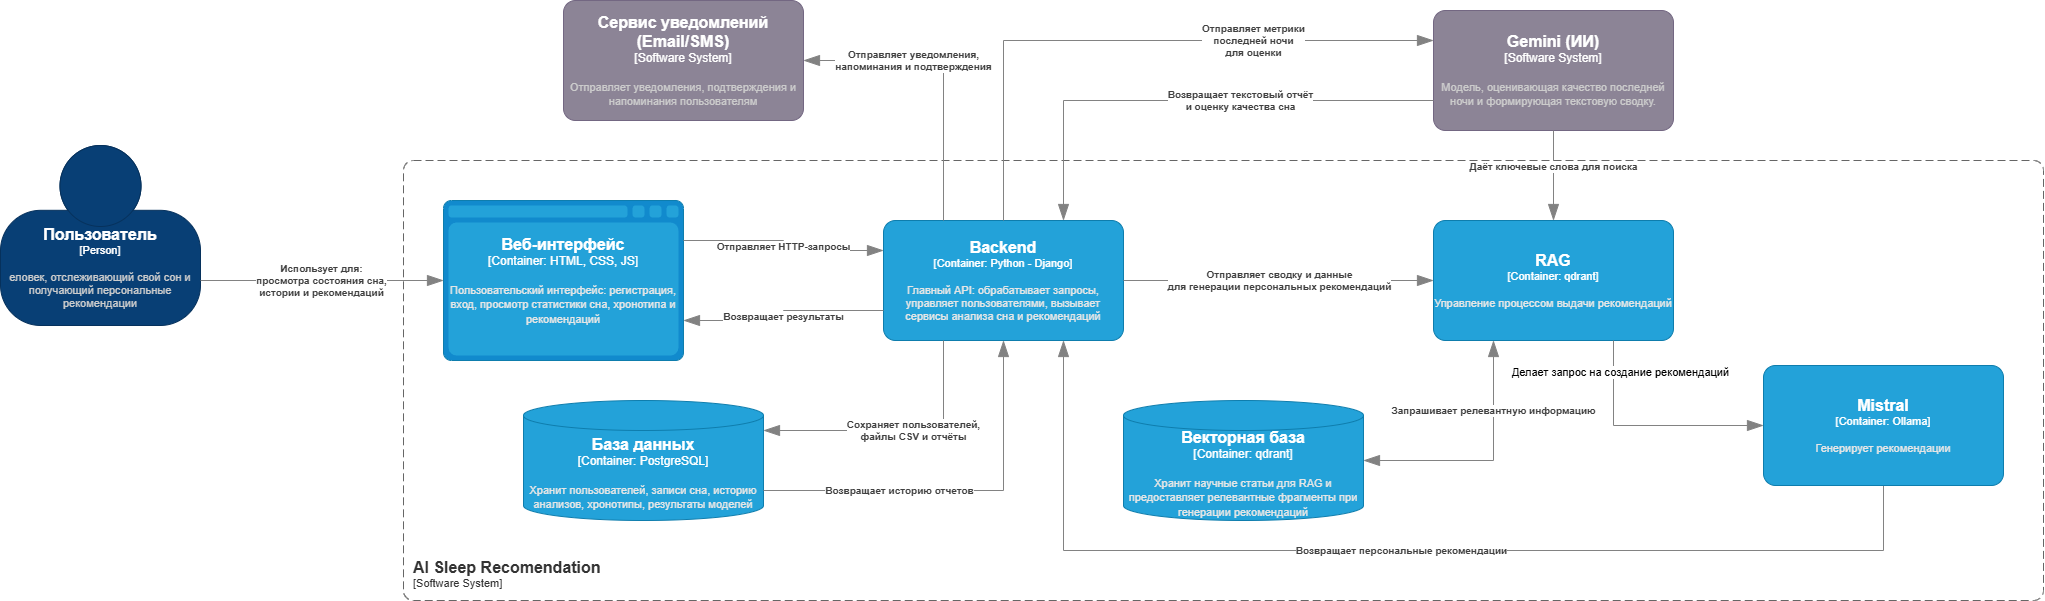

The diagram above was exported from draw.io. Its source (the exported page's mxGraphModel, read from the mxfile embedded in the PNG):
<mxGraphModel dx="2316" dy="894" grid="1" gridSize="10" guides="1" tooltips="1" connect="1" arrows="1" fold="1" page="1" pageScale="1" pageWidth="827" pageHeight="1169" math="0" shadow="0">
  <root>
    <mxCell id="0" />
    <mxCell id="1" parent="0" />
    <object placeholders="1" c4Name="Пользователь" c4Type="Person" c4Description="еловек, отслеживающий свой сон и получающий персональные рекомендации" label="&lt;font style=&quot;font-size: 16px&quot;&gt;&lt;b&gt;%c4Name%&lt;/b&gt;&lt;/font&gt;&lt;div&gt;[%c4Type%]&lt;/div&gt;&lt;br&gt;&lt;div&gt;&lt;font style=&quot;font-size: 11px&quot;&gt;&lt;font color=&quot;#cccccc&quot;&gt;%c4Description%&lt;/font&gt;&lt;/div&gt;" id="CTaHMNPpxFTNznlMvu3y-1">
      <mxCell style="html=1;fontSize=11;dashed=0;whiteSpace=wrap;fillColor=#083F75;strokeColor=#06315C;fontColor=#ffffff;shape=mxgraph.c4.person2;align=center;metaEdit=1;points=[[0.5,0,0],[1,0.5,0],[1,0.75,0],[0.75,1,0],[0.5,1,0],[0.25,1,0],[0,0.75,0],[0,0.5,0]];resizable=0;" parent="1" vertex="1">
        <mxGeometry x="-83" y="305" width="200" height="180" as="geometry" />
      </mxCell>
    </object>
    <object placeholders="1" c4Name="Сервис уведомлений (Email/SMS)" c4Type="Software System" c4Description="Отправляет уведомления, подтверждения и напоминания пользователям" label="&lt;font style=&quot;font-size: 16px&quot;&gt;&lt;b&gt;%c4Name%&lt;/b&gt;&lt;/font&gt;&lt;div&gt;[%c4Type%]&lt;/div&gt;&lt;br&gt;&lt;div&gt;&lt;font style=&quot;font-size: 11px&quot;&gt;&lt;font color=&quot;#cccccc&quot;&gt;%c4Description%&lt;/font&gt;&lt;/div&gt;" id="CTaHMNPpxFTNznlMvu3y-4">
      <mxCell style="rounded=1;whiteSpace=wrap;html=1;labelBackgroundColor=none;fillColor=#8C8496;fontColor=#ffffff;align=center;arcSize=10;strokeColor=#736782;metaEdit=1;resizable=0;points=[[0.25,0,0],[0.5,0,0],[0.75,0,0],[1,0.25,0],[1,0.5,0],[1,0.75,0],[0.75,1,0],[0.5,1,0],[0.25,1,0],[0,0.75,0],[0,0.5,0],[0,0.25,0]];" parent="1" vertex="1">
        <mxGeometry x="480" y="160" width="240" height="120" as="geometry" />
      </mxCell>
    </object>
    <object placeholders="1" c4Name="Gemini (ИИ)" c4Type="Software System" c4Description="Модель, оценивающая качество последней ночи и формирующая текстовую сводку." label="&lt;font style=&quot;font-size: 16px&quot;&gt;&lt;b&gt;%c4Name%&lt;/b&gt;&lt;/font&gt;&lt;div&gt;[%c4Type%]&lt;/div&gt;&lt;br&gt;&lt;div&gt;&lt;font style=&quot;font-size: 11px&quot;&gt;&lt;font color=&quot;#cccccc&quot;&gt;%c4Description%&lt;/font&gt;&lt;/div&gt;" id="CTaHMNPpxFTNznlMvu3y-5">
      <mxCell style="rounded=1;whiteSpace=wrap;html=1;labelBackgroundColor=none;fillColor=#8C8496;fontColor=#ffffff;align=center;arcSize=10;strokeColor=#736782;metaEdit=1;resizable=0;points=[[0.25,0,0],[0.5,0,0],[0.75,0,0],[1,0.25,0],[1,0.5,0],[1,0.75,0],[0.75,1,0],[0.5,1,0],[0.25,1,0],[0,0.75,0],[0,0.5,0],[0,0.25,0]];" parent="1" vertex="1">
        <mxGeometry x="1350" y="170" width="240" height="120" as="geometry" />
      </mxCell>
    </object>
    <object placeholders="1" c4Name="AI Sleep Recomendation" c4Type="SystemScopeBoundary" c4Application="Software System" label="&lt;font style=&quot;font-size: 16px&quot;&gt;&lt;b&gt;&lt;div style=&quot;text-align: left&quot;&gt;%c4Name%&lt;/div&gt;&lt;/b&gt;&lt;/font&gt;&lt;div style=&quot;text-align: left&quot;&gt;[%c4Application%]&lt;/div&gt;" id="CTaHMNPpxFTNznlMvu3y-13">
      <mxCell style="rounded=1;fontSize=11;whiteSpace=wrap;html=1;dashed=1;arcSize=20;fillColor=none;strokeColor=#666666;fontColor=#333333;labelBackgroundColor=none;align=left;verticalAlign=bottom;labelBorderColor=none;spacingTop=0;spacing=10;dashPattern=8 4;metaEdit=1;rotatable=0;perimeter=rectanglePerimeter;noLabel=0;labelPadding=0;allowArrows=0;connectable=0;expand=0;recursiveResize=0;editable=1;pointerEvents=0;absoluteArcSize=1;points=[[0.25,0,0],[0.5,0,0],[0.75,0,0],[1,0.25,0],[1,0.5,0],[1,0.75,0],[0.75,1,0],[0.5,1,0],[0.25,1,0],[0,0.75,0],[0,0.5,0],[0,0.25,0]];fontFamily=Helvetica;" parent="1" vertex="1">
        <mxGeometry x="320" y="320" width="1640" height="440" as="geometry" />
      </mxCell>
    </object>
    <object placeholders="1" c4Name="Веб-интерфейс" c4Type="Container" c4Technology="HTML, CSS, JS" c4Description="Пользовательский интерфейс: регистрация, вход, просмотр статистики сна, хронотипа и рекомендаций" label="&lt;font style=&quot;font-size: 16px&quot;&gt;&lt;b&gt;%c4Name%&lt;/b&gt;&lt;/font&gt;&lt;div&gt;[%c4Type%:&amp;nbsp;%c4Technology%]&lt;/div&gt;&lt;br&gt;&lt;div&gt;&lt;font style=&quot;font-size: 11px&quot;&gt;&lt;font color=&quot;#E6E6E6&quot;&gt;%c4Description%&lt;/font&gt;&lt;/div&gt;" id="CTaHMNPpxFTNznlMvu3y-14">
      <mxCell style="shape=mxgraph.c4.webBrowserContainer2;whiteSpace=wrap;html=1;boundedLbl=1;rounded=0;labelBackgroundColor=none;strokeColor=#118ACD;fillColor=#23A2D9;strokeColor=#118ACD;strokeColor2=#0E7DAD;fontSize=12;fontColor=#ffffff;align=center;metaEdit=1;points=[[0.5,0,0],[1,0.25,0],[1,0.5,0],[1,0.75,0],[0.5,1,0],[0,0.75,0],[0,0.5,0],[0,0.25,0]];resizable=0;fontFamily=Helvetica;" parent="1" vertex="1">
        <mxGeometry x="360" y="360" width="240" height="160" as="geometry" />
      </mxCell>
    </object>
    <object placeholders="1" c4Name="Векторная база" c4Type="Container" c4Technology="qdrant" c4Description="Хранит научные статьи для RAG и предоставляет релевантные фрагменты при генерации рекомендаций" label="&lt;font style=&quot;font-size: 16px&quot;&gt;&lt;b&gt;%c4Name%&lt;/b&gt;&lt;/font&gt;&lt;div&gt;[%c4Type%:&amp;nbsp;%c4Technology%]&lt;/div&gt;&lt;br&gt;&lt;div&gt;&lt;font style=&quot;font-size: 11px&quot;&gt;&lt;font color=&quot;#E6E6E6&quot;&gt;%c4Description%&lt;/font&gt;&lt;/div&gt;" id="CTaHMNPpxFTNznlMvu3y-15">
      <mxCell style="shape=cylinder3;size=15;whiteSpace=wrap;html=1;boundedLbl=1;rounded=0;labelBackgroundColor=none;fillColor=#23A2D9;fontSize=12;fontColor=#ffffff;align=center;strokeColor=#0E7DAD;metaEdit=1;points=[[0.5,0,0],[1,0.25,0],[1,0.5,0],[1,0.75,0],[0.5,1,0],[0,0.75,0],[0,0.5,0],[0,0.25,0]];resizable=0;fontFamily=Helvetica;" parent="1" vertex="1">
        <mxGeometry x="1040" y="560" width="240" height="120" as="geometry" />
      </mxCell>
    </object>
    <object placeholders="1" c4Name="База данных" c4Type="Container" c4Technology="PostgreSQL" c4Description="Хранит пользователей, записи сна, историю анализов, хронотипы, результаты моделей" label="&lt;font style=&quot;font-size: 16px&quot;&gt;&lt;b&gt;%c4Name%&lt;/b&gt;&lt;/font&gt;&lt;div&gt;[%c4Type%:&amp;nbsp;%c4Technology%]&lt;/div&gt;&lt;br&gt;&lt;div&gt;&lt;font style=&quot;font-size: 11px&quot;&gt;&lt;font color=&quot;#E6E6E6&quot;&gt;%c4Description%&lt;/font&gt;&lt;/div&gt;" id="CTaHMNPpxFTNznlMvu3y-16">
      <mxCell style="shape=cylinder3;size=15;whiteSpace=wrap;html=1;boundedLbl=1;rounded=0;labelBackgroundColor=none;fillColor=#23A2D9;fontSize=12;fontColor=#ffffff;align=center;strokeColor=#0E7DAD;metaEdit=1;points=[[0.5,0,0],[1,0.25,0],[1,0.5,0],[1,0.75,0],[0.5,1,0],[0,0.75,0],[0,0.5,0],[0,0.25,0]];resizable=0;fontFamily=Helvetica;" parent="1" vertex="1">
        <mxGeometry x="440" y="560" width="240" height="120" as="geometry" />
      </mxCell>
    </object>
    <object placeholders="1" c4Name="RAG" c4Type="Container" c4Technology="qdrant" c4Description="Управление процессом выдачи рекомендаций" label="&lt;font style=&quot;font-size: 16px&quot;&gt;&lt;b&gt;%c4Name%&lt;/b&gt;&lt;/font&gt;&lt;div&gt;[%c4Type%: %c4Technology%]&lt;/div&gt;&lt;br&gt;&lt;div&gt;&lt;font style=&quot;font-size: 11px&quot;&gt;&lt;font color=&quot;#E6E6E6&quot;&gt;%c4Description%&lt;/font&gt;&lt;/div&gt;" id="CTaHMNPpxFTNznlMvu3y-17">
      <mxCell style="rounded=1;whiteSpace=wrap;html=1;fontSize=11;labelBackgroundColor=none;fillColor=#23A2D9;fontColor=#ffffff;align=center;arcSize=10;strokeColor=#0E7DAD;metaEdit=1;resizable=0;points=[[0.25,0,0],[0.5,0,0],[0.75,0,0],[1,0.25,0],[1,0.5,0],[1,0.75,0],[0.75,1,0],[0.5,1,0],[0.25,1,0],[0,0.75,0],[0,0.5,0],[0,0.25,0]];fontFamily=Helvetica;" parent="1" vertex="1">
        <mxGeometry x="1350" y="380" width="240" height="120" as="geometry" />
      </mxCell>
    </object>
    <object placeholders="1" c4Name="Backend" c4Type="Container" c4Technology="Python - Django" c4Description="Главный API: обрабатывает запросы, управляет пользователями, вызывает сервисы анализа сна и рекомендаций" label="&lt;font style=&quot;font-size: 16px&quot;&gt;&lt;b&gt;%c4Name%&lt;/b&gt;&lt;/font&gt;&lt;div&gt;[%c4Type%: %c4Technology%]&lt;/div&gt;&lt;br&gt;&lt;div&gt;&lt;font style=&quot;font-size: 11px&quot;&gt;&lt;font color=&quot;#E6E6E6&quot;&gt;%c4Description%&lt;/font&gt;&lt;/div&gt;" id="CTaHMNPpxFTNznlMvu3y-18">
      <mxCell style="rounded=1;whiteSpace=wrap;html=1;fontSize=11;labelBackgroundColor=none;fillColor=#23A2D9;fontColor=#ffffff;align=center;arcSize=10;strokeColor=#0E7DAD;metaEdit=1;resizable=0;points=[[0.25,0,0],[0.5,0,0],[0.75,0,0],[1,0.25,0],[1,0.5,0],[1,0.75,0],[0.75,1,0],[0.5,1,0],[0.25,1,0],[0,0.75,0],[0,0.5,0],[0,0.25,0]];fontFamily=Helvetica;" parent="1" vertex="1">
        <mxGeometry x="800" y="380" width="240" height="120" as="geometry" />
      </mxCell>
    </object>
    <object placeholders="1" c4Type="Relationship" c4Description="Использует для: &#10;просмотра состояния сна,&#10;истории и рекомендаций" label="&lt;div style=&quot;text-align: left&quot;&gt;&lt;div style=&quot;text-align: center&quot;&gt;&lt;b&gt;%c4Description%&lt;/b&gt;&lt;/div&gt;" id="-x851bPh-Jd6H4Vc2KuG-3">
      <mxCell style="endArrow=blockThin;html=1;fontSize=10;fontColor=#404040;strokeWidth=1;endFill=1;strokeColor=#828282;elbow=vertical;metaEdit=1;endSize=14;startSize=14;jumpStyle=arc;jumpSize=16;rounded=0;edgeStyle=orthogonalEdgeStyle;exitX=1;exitY=0.75;exitDx=0;exitDy=0;exitPerimeter=0;entryX=0;entryY=0.5;entryDx=0;entryDy=0;entryPerimeter=0;" parent="1" source="CTaHMNPpxFTNznlMvu3y-1" target="CTaHMNPpxFTNznlMvu3y-14" edge="1">
        <mxGeometry width="240" relative="1" as="geometry">
          <mxPoint x="200" y="400" as="sourcePoint" />
          <mxPoint x="440" y="400" as="targetPoint" />
        </mxGeometry>
      </mxCell>
    </object>
    <object placeholders="1" c4Type="Relationship" c4Description="Отправляет уведомления,&#10;напоминания и подтверждения" label="&lt;div style=&quot;text-align: left&quot;&gt;&lt;div style=&quot;text-align: center&quot;&gt;&lt;b&gt;%c4Description%&lt;/b&gt;&lt;/div&gt;" id="-x851bPh-Jd6H4Vc2KuG-6">
      <mxCell style="endArrow=blockThin;html=1;fontSize=10;fontColor=#404040;strokeWidth=1;endFill=1;strokeColor=#828282;elbow=vertical;metaEdit=1;endSize=14;startSize=14;jumpStyle=arc;jumpSize=16;rounded=0;edgeStyle=orthogonalEdgeStyle;exitX=0.25;exitY=0;exitDx=0;exitDy=0;exitPerimeter=0;entryX=1;entryY=0.5;entryDx=0;entryDy=0;entryPerimeter=0;" parent="1" source="CTaHMNPpxFTNznlMvu3y-18" target="CTaHMNPpxFTNznlMvu3y-4" edge="1">
        <mxGeometry x="0.2667" width="240" relative="1" as="geometry">
          <mxPoint x="810" y="280" as="sourcePoint" />
          <mxPoint x="1050" y="280" as="targetPoint" />
          <mxPoint as="offset" />
        </mxGeometry>
      </mxCell>
    </object>
    <object placeholders="1" c4Type="Relationship" c4Description="Отправляет метрики &#10;последней ночи &#10;для оценки" label="&lt;div style=&quot;text-align: left&quot;&gt;&lt;div style=&quot;text-align: center&quot;&gt;&lt;b&gt;%c4Description%&lt;/b&gt;&lt;/div&gt;" id="-x851bPh-Jd6H4Vc2KuG-7">
      <mxCell style="endArrow=blockThin;html=1;fontSize=10;fontColor=#404040;strokeWidth=1;endFill=1;strokeColor=#828282;elbow=vertical;metaEdit=1;endSize=14;startSize=14;jumpStyle=arc;jumpSize=16;rounded=0;edgeStyle=orthogonalEdgeStyle;exitX=0.5;exitY=0;exitDx=0;exitDy=0;exitPerimeter=0;entryX=0;entryY=0.25;entryDx=0;entryDy=0;entryPerimeter=0;" parent="1" source="CTaHMNPpxFTNznlMvu3y-18" target="CTaHMNPpxFTNznlMvu3y-5" edge="1">
        <mxGeometry x="0.4105" width="240" relative="1" as="geometry">
          <mxPoint x="1090" y="330" as="sourcePoint" />
          <mxPoint x="1330" y="330" as="targetPoint" />
          <mxPoint as="offset" />
        </mxGeometry>
      </mxCell>
    </object>
    <object placeholders="1" c4Type="Relationship" c4Description="Возвращает текстовый отчёт&#10;и оценку качества сна" label="&lt;div style=&quot;text-align: left&quot;&gt;&lt;div style=&quot;text-align: center&quot;&gt;&lt;b&gt;%c4Description%&lt;/b&gt;&lt;/div&gt;" id="-x851bPh-Jd6H4Vc2KuG-9">
      <mxCell style="endArrow=blockThin;html=1;fontSize=10;fontColor=#404040;strokeWidth=1;endFill=1;strokeColor=#828282;elbow=vertical;metaEdit=1;endSize=14;startSize=14;jumpStyle=arc;jumpSize=16;rounded=0;edgeStyle=orthogonalEdgeStyle;exitX=0;exitY=0.75;exitDx=0;exitDy=0;exitPerimeter=0;entryX=0.75;entryY=0;entryDx=0;entryDy=0;entryPerimeter=0;" parent="1" source="CTaHMNPpxFTNznlMvu3y-5" target="CTaHMNPpxFTNznlMvu3y-18" edge="1">
        <mxGeometry x="-0.2113" width="240" relative="1" as="geometry">
          <mxPoint x="1090" y="330" as="sourcePoint" />
          <mxPoint x="1330" y="330" as="targetPoint" />
          <mxPoint as="offset" />
        </mxGeometry>
      </mxCell>
    </object>
    <object placeholders="1" c4Type="Relationship" c4Description="Отправляет HTTP-запросы" label="&lt;div style=&quot;text-align: left&quot;&gt;&lt;div style=&quot;text-align: center&quot;&gt;&lt;b&gt;%c4Description%&lt;/b&gt;&lt;/div&gt;" id="-x851bPh-Jd6H4Vc2KuG-10">
      <mxCell style="endArrow=blockThin;html=1;fontSize=10;fontColor=#404040;strokeWidth=1;endFill=1;strokeColor=#828282;elbow=vertical;metaEdit=1;endSize=14;startSize=14;jumpStyle=arc;jumpSize=16;rounded=0;edgeStyle=orthogonalEdgeStyle;exitX=1;exitY=0.25;exitDx=0;exitDy=0;exitPerimeter=0;entryX=0;entryY=0.25;entryDx=0;entryDy=0;entryPerimeter=0;" parent="1" source="CTaHMNPpxFTNznlMvu3y-14" target="CTaHMNPpxFTNznlMvu3y-18" edge="1">
        <mxGeometry width="240" relative="1" as="geometry">
          <mxPoint x="810" y="450" as="sourcePoint" />
          <mxPoint x="1050" y="450" as="targetPoint" />
        </mxGeometry>
      </mxCell>
    </object>
    <object placeholders="1" c4Type="Relationship" c4Description="Возвращает результаты" label="&lt;div style=&quot;text-align: left&quot;&gt;&lt;div style=&quot;text-align: center&quot;&gt;&lt;b&gt;%c4Description%&lt;/b&gt;&lt;/div&gt;" id="-x851bPh-Jd6H4Vc2KuG-11">
      <mxCell style="endArrow=blockThin;html=1;fontSize=10;fontColor=#404040;strokeWidth=1;endFill=1;strokeColor=#828282;elbow=vertical;metaEdit=1;endSize=14;startSize=14;jumpStyle=arc;jumpSize=16;rounded=0;edgeStyle=orthogonalEdgeStyle;exitX=0;exitY=0.75;exitDx=0;exitDy=0;exitPerimeter=0;entryX=1;entryY=0.75;entryDx=0;entryDy=0;entryPerimeter=0;" parent="1" source="CTaHMNPpxFTNznlMvu3y-18" target="CTaHMNPpxFTNznlMvu3y-14" edge="1">
        <mxGeometry x="0.0068" width="240" relative="1" as="geometry">
          <mxPoint x="810" y="450" as="sourcePoint" />
          <mxPoint x="750" y="500" as="targetPoint" />
          <mxPoint as="offset" />
        </mxGeometry>
      </mxCell>
    </object>
    <object placeholders="1" c4Type="Relationship" c4Description="Сохраняет пользователей,&#10;файлы CSV и отчёты" label="&lt;div style=&quot;text-align: left&quot;&gt;&lt;div style=&quot;text-align: center&quot;&gt;&lt;b&gt;%c4Description%&lt;/b&gt;&lt;/div&gt;" id="-x851bPh-Jd6H4Vc2KuG-13">
      <mxCell style="endArrow=blockThin;html=1;fontSize=10;fontColor=#404040;strokeWidth=1;endFill=1;strokeColor=#828282;elbow=vertical;metaEdit=1;endSize=14;startSize=14;jumpStyle=arc;jumpSize=16;rounded=0;edgeStyle=orthogonalEdgeStyle;exitX=0.25;exitY=1;exitDx=0;exitDy=0;exitPerimeter=0;entryX=1;entryY=0.25;entryDx=0;entryDy=0;entryPerimeter=0;" parent="1" source="CTaHMNPpxFTNznlMvu3y-18" target="CTaHMNPpxFTNznlMvu3y-16" edge="1">
        <mxGeometry x="-0.1111" width="240" relative="1" as="geometry">
          <mxPoint x="890" y="640" as="sourcePoint" />
          <mxPoint x="1130" y="640" as="targetPoint" />
          <mxPoint as="offset" />
        </mxGeometry>
      </mxCell>
    </object>
    <object placeholders="1" c4Type="Relationship" c4Description="Возвращает историю отчетов" label="&lt;div style=&quot;text-align: left&quot;&gt;&lt;div style=&quot;text-align: center&quot;&gt;&lt;b&gt;%c4Description%&lt;/b&gt;&lt;/div&gt;" id="-x851bPh-Jd6H4Vc2KuG-14">
      <mxCell style="endArrow=blockThin;html=1;fontSize=10;fontColor=#404040;strokeWidth=1;endFill=1;strokeColor=#828282;elbow=vertical;metaEdit=1;endSize=14;startSize=14;jumpStyle=arc;jumpSize=16;rounded=0;edgeStyle=orthogonalEdgeStyle;exitX=1;exitY=0.75;exitDx=0;exitDy=0;exitPerimeter=0;entryX=0.5;entryY=1;entryDx=0;entryDy=0;entryPerimeter=0;" parent="1" source="CTaHMNPpxFTNznlMvu3y-16" target="CTaHMNPpxFTNznlMvu3y-18" edge="1">
        <mxGeometry x="-0.3061" width="240" relative="1" as="geometry">
          <mxPoint x="810" y="450" as="sourcePoint" />
          <mxPoint x="1050" y="450" as="targetPoint" />
          <mxPoint as="offset" />
        </mxGeometry>
      </mxCell>
    </object>
    <object placeholders="1" c4Type="Relationship" c4Description="Отправляет сводку и данные&#10;для генерации персональных рекомендаций" label="&lt;div style=&quot;text-align: left&quot;&gt;&lt;div style=&quot;text-align: center&quot;&gt;&lt;b&gt;%c4Description%&lt;/b&gt;&lt;/div&gt;" id="-x851bPh-Jd6H4Vc2KuG-16">
      <mxCell style="endArrow=blockThin;html=1;fontSize=10;fontColor=#404040;strokeWidth=1;endFill=1;strokeColor=#828282;elbow=vertical;metaEdit=1;endSize=14;startSize=14;jumpStyle=arc;jumpSize=16;rounded=0;edgeStyle=orthogonalEdgeStyle;exitX=1;exitY=0.5;exitDx=0;exitDy=0;exitPerimeter=0;" parent="1" source="CTaHMNPpxFTNznlMvu3y-18" edge="1">
        <mxGeometry width="240" relative="1" as="geometry">
          <mxPoint x="1060" y="570" as="sourcePoint" />
          <mxPoint x="1350" y="440" as="targetPoint" />
        </mxGeometry>
      </mxCell>
    </object>
    <object placeholders="1" c4Type="Relationship" c4Description="Возвращает персональные рекомендации" label="&lt;div style=&quot;text-align: left&quot;&gt;&lt;div style=&quot;text-align: center&quot;&gt;&lt;b&gt;%c4Description%&lt;/b&gt;&lt;/div&gt;" id="-x851bPh-Jd6H4Vc2KuG-17">
      <mxCell style="endArrow=blockThin;html=1;fontSize=10;fontColor=#404040;strokeWidth=1;endFill=1;strokeColor=#828282;elbow=vertical;metaEdit=1;endSize=14;startSize=14;jumpStyle=arc;jumpSize=16;rounded=0;edgeStyle=orthogonalEdgeStyle;exitX=0.5;exitY=1;exitDx=0;exitDy=0;exitPerimeter=0;entryX=0.75;entryY=1;entryDx=0;entryDy=0;entryPerimeter=0;" parent="1" source="1RijmDtWne2qkSnMZEiF-2" target="CTaHMNPpxFTNznlMvu3y-18" edge="1">
        <mxGeometry width="240" relative="1" as="geometry">
          <mxPoint x="810" y="450" as="sourcePoint" />
          <mxPoint x="1050" y="450" as="targetPoint" />
          <mxPoint as="offset" />
          <Array as="points">
            <mxPoint x="1800" y="710" />
            <mxPoint x="980" y="710" />
          </Array>
        </mxGeometry>
      </mxCell>
    </object>
    <object placeholders="1" c4Type="Relationship" c4Description="Запрашивает релевантную информацию" label="&lt;div style=&quot;text-align: left&quot;&gt;&lt;div style=&quot;text-align: center&quot;&gt;&lt;b&gt;%c4Description%&lt;/b&gt;&lt;/div&gt;" id="-x851bPh-Jd6H4Vc2KuG-19">
      <mxCell style="endArrow=blockThin;html=1;fontSize=10;fontColor=#404040;strokeWidth=1;endFill=1;strokeColor=#828282;elbow=vertical;metaEdit=1;endSize=14;startSize=14;jumpStyle=arc;jumpSize=16;rounded=0;edgeStyle=orthogonalEdgeStyle;exitX=0.25;exitY=1;exitDx=0;exitDy=0;exitPerimeter=0;entryX=1;entryY=0.5;entryDx=0;entryDy=0;entryPerimeter=0;startArrow=blockThin;startFill=1;" parent="1" source="CTaHMNPpxFTNznlMvu3y-17" target="CTaHMNPpxFTNznlMvu3y-15" edge="1">
        <mxGeometry x="-0.44" width="240" relative="1" as="geometry">
          <mxPoint x="1050" y="630" as="sourcePoint" />
          <mxPoint x="1280" y="670" as="targetPoint" />
          <Array as="points">
            <mxPoint x="1410" y="620" />
          </Array>
          <mxPoint as="offset" />
        </mxGeometry>
      </mxCell>
    </object>
    <object placeholders="1" c4Type="Relationship" c4Description="Даёт ключевые слова для поиска" label="&lt;div style=&quot;text-align: left&quot;&gt;&lt;div style=&quot;text-align: center&quot;&gt;&lt;b&gt;%c4Description%&lt;/b&gt;&lt;/div&gt;" id="1RijmDtWne2qkSnMZEiF-1">
      <mxCell style="endArrow=blockThin;html=1;fontSize=10;fontColor=#404040;strokeWidth=1;endFill=1;strokeColor=#828282;elbow=vertical;metaEdit=1;endSize=14;startSize=14;jumpStyle=arc;jumpSize=16;rounded=0;edgeStyle=orthogonalEdgeStyle;exitX=0.5;exitY=1;exitDx=0;exitDy=0;exitPerimeter=0;entryX=0.5;entryY=0;entryDx=0;entryDy=0;entryPerimeter=0;" edge="1" parent="1" source="CTaHMNPpxFTNznlMvu3y-5" target="CTaHMNPpxFTNznlMvu3y-17">
        <mxGeometry x="-0.2113" width="240" relative="1" as="geometry">
          <mxPoint x="1680" y="260" as="sourcePoint" />
          <mxPoint x="1460" y="395" as="targetPoint" />
          <mxPoint as="offset" />
        </mxGeometry>
      </mxCell>
    </object>
    <object placeholders="1" c4Name="Mistral" c4Type="Container" c4Technology="Ollama" c4Description="Генерирует рекомендации" label="&lt;font style=&quot;font-size: 16px&quot;&gt;&lt;b&gt;%c4Name%&lt;/b&gt;&lt;/font&gt;&lt;div&gt;[%c4Type%: %c4Technology%]&lt;/div&gt;&lt;br&gt;&lt;div&gt;&lt;font style=&quot;font-size: 11px&quot;&gt;&lt;font color=&quot;#E6E6E6&quot;&gt;%c4Description%&lt;/font&gt;&lt;/div&gt;" id="1RijmDtWne2qkSnMZEiF-2">
      <mxCell style="rounded=1;whiteSpace=wrap;html=1;fontSize=11;labelBackgroundColor=none;fillColor=#23A2D9;fontColor=#ffffff;align=center;arcSize=10;strokeColor=#0E7DAD;metaEdit=1;resizable=0;points=[[0.25,0,0],[0.5,0,0],[0.75,0,0],[1,0.25,0],[1,0.5,0],[1,0.75,0],[0.75,1,0],[0.5,1,0],[0.25,1,0],[0,0.75,0],[0,0.5,0],[0,0.25,0]];fontFamily=Helvetica;" vertex="1" parent="1">
        <mxGeometry x="1680" y="525" width="240" height="120" as="geometry" />
      </mxCell>
    </object>
    <mxCell id="1RijmDtWne2qkSnMZEiF-3" style="edgeStyle=orthogonalEdgeStyle;rounded=0;orthogonalLoop=1;jettySize=auto;html=1;exitX=0.75;exitY=1;exitDx=0;exitDy=0;exitPerimeter=0;entryX=0;entryY=0.5;entryDx=0;entryDy=0;entryPerimeter=0;strokeColor=#828282;strokeWidth=1;align=center;verticalAlign=middle;fontFamily=Helvetica;fontSize=10;fontColor=#404040;labelBackgroundColor=default;elbow=vertical;jumpStyle=arc;jumpSize=16;startSize=14;endArrow=blockThin;endFill=1;endSize=14;" edge="1" parent="1" source="CTaHMNPpxFTNznlMvu3y-17" target="1RijmDtWne2qkSnMZEiF-2">
      <mxGeometry relative="1" as="geometry" />
    </mxCell>
    <mxCell id="1RijmDtWne2qkSnMZEiF-4" value="Делает запрос на создание рекомендаций" style="edgeLabel;html=1;align=center;verticalAlign=middle;resizable=0;points=[];" vertex="1" connectable="0" parent="1RijmDtWne2qkSnMZEiF-3">
      <mxGeometry x="-0.1546" y="3" relative="1" as="geometry">
        <mxPoint x="-9" y="-51" as="offset" />
      </mxGeometry>
    </mxCell>
  </root>
</mxGraphModel>